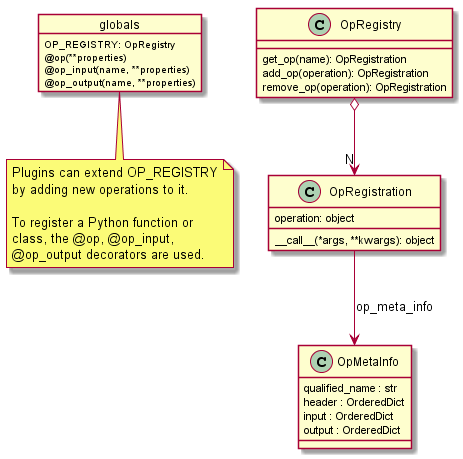

The diagram above was rendered by PlantUML. Its source (embedded in the PNG):
@startuml

object globals {
    OP_REGISTRY: OpRegistry
    @op(**properties)
    @op_input(name, **properties)
    @op_output(name, **properties)
}

note bottom of globals
Plugins can extend OP_REGISTRY
by adding new operations to it.

To register a Python function or
class, the @op, @op_input,
@op_output decorators are used.
end note

class OpRegistry {
    get_op(name): OpRegistration
    add_op(operation): OpRegistration
    remove_op(operation): OpRegistration
}


class OpRegistration {
    operation: object
    __call__(*args, **kwargs): object
}


class OpMetaInfo {
    qualified_name : str
    header : OrderedDict
    input : OrderedDict
    output : OrderedDict
}

OpRegistry o--> "N" OpRegistration
OpRegistration --> OpMetaInfo: op_meta_info

@enduml